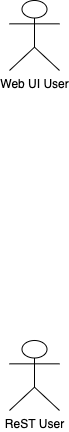

The diagram above was exported from draw.io. Its source (the exported page's mxGraphModel, read from the mxfile embedded in the PNG):
<mxGraphModel dx="531" dy="482" grid="1" gridSize="10" guides="1" tooltips="1" connect="1" arrows="1" fold="1" page="1" pageScale="1" pageWidth="827" pageHeight="1169" math="0" shadow="0">
  <root>
    <mxCell id="0" />
    <mxCell id="1" parent="0" />
    <mxCell id="dQtZsE7BjunowN5j0Ae9-1" value="Web UI User" style="shape=umlActor;verticalLabelPosition=bottom;verticalAlign=top;html=1;" parent="1" vertex="1">
      <mxGeometry x="350" y="20" width="50" height="70" as="geometry" />
    </mxCell>
    <mxCell id="dQtZsE7BjunowN5j0Ae9-2" value="ReST User" style="shape=umlActor;verticalLabelPosition=bottom;verticalAlign=top;html=1;" parent="1" vertex="1">
      <mxGeometry x="350" y="360" width="50" height="70" as="geometry" />
    </mxCell>
  </root>
</mxGraphModel>